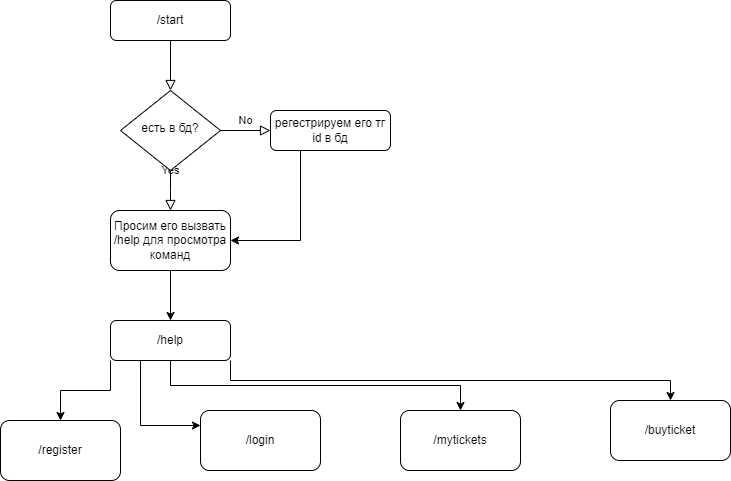

The diagram above was exported from draw.io. Its source (the exported page's mxGraphModel, read from the mxfile embedded in the PNG):
<mxGraphModel dx="1111" dy="601" grid="1" gridSize="10" guides="1" tooltips="1" connect="1" arrows="1" fold="1" page="1" pageScale="1" pageWidth="827" pageHeight="1169" math="0" shadow="0">
  <root>
    <mxCell id="WIyWlLk6GJQsqaUBKTNV-0" />
    <mxCell id="WIyWlLk6GJQsqaUBKTNV-1" parent="WIyWlLk6GJQsqaUBKTNV-0" />
    <mxCell id="WIyWlLk6GJQsqaUBKTNV-2" value="" style="rounded=0;html=1;jettySize=auto;orthogonalLoop=1;fontSize=11;endArrow=block;endFill=0;endSize=8;strokeWidth=1;shadow=0;labelBackgroundColor=none;edgeStyle=orthogonalEdgeStyle;" parent="WIyWlLk6GJQsqaUBKTNV-1" source="WIyWlLk6GJQsqaUBKTNV-3" target="WIyWlLk6GJQsqaUBKTNV-6" edge="1">
      <mxGeometry relative="1" as="geometry" />
    </mxCell>
    <mxCell id="WIyWlLk6GJQsqaUBKTNV-3" value="/start" style="rounded=1;whiteSpace=wrap;html=1;fontSize=12;glass=0;strokeWidth=1;shadow=0;" parent="WIyWlLk6GJQsqaUBKTNV-1" vertex="1">
      <mxGeometry x="160" y="80" width="120" height="40" as="geometry" />
    </mxCell>
    <mxCell id="WIyWlLk6GJQsqaUBKTNV-4" value="Yes" style="rounded=0;html=1;jettySize=auto;orthogonalLoop=1;fontSize=11;endArrow=block;endFill=0;endSize=8;strokeWidth=1;shadow=0;labelBackgroundColor=none;edgeStyle=orthogonalEdgeStyle;" parent="WIyWlLk6GJQsqaUBKTNV-1" source="WIyWlLk6GJQsqaUBKTNV-6" edge="1">
      <mxGeometry y="20" relative="1" as="geometry">
        <mxPoint as="offset" />
        <mxPoint x="220" y="290" as="targetPoint" />
      </mxGeometry>
    </mxCell>
    <mxCell id="WIyWlLk6GJQsqaUBKTNV-5" value="No" style="edgeStyle=orthogonalEdgeStyle;rounded=0;html=1;jettySize=auto;orthogonalLoop=1;fontSize=11;endArrow=block;endFill=0;endSize=8;strokeWidth=1;shadow=0;labelBackgroundColor=none;" parent="WIyWlLk6GJQsqaUBKTNV-1" source="WIyWlLk6GJQsqaUBKTNV-6" target="WIyWlLk6GJQsqaUBKTNV-7" edge="1">
      <mxGeometry y="10" relative="1" as="geometry">
        <mxPoint as="offset" />
      </mxGeometry>
    </mxCell>
    <mxCell id="WIyWlLk6GJQsqaUBKTNV-6" value="есть в бд?" style="rhombus;whiteSpace=wrap;html=1;shadow=0;fontFamily=Helvetica;fontSize=12;align=center;strokeWidth=1;spacing=6;spacingTop=-4;" parent="WIyWlLk6GJQsqaUBKTNV-1" vertex="1">
      <mxGeometry x="170" y="170" width="100" height="80" as="geometry" />
    </mxCell>
    <mxCell id="REyo5mFUm5DQ9yX1s-4x-2" style="edgeStyle=orthogonalEdgeStyle;rounded=0;orthogonalLoop=1;jettySize=auto;html=1;exitX=0.25;exitY=1;exitDx=0;exitDy=0;entryX=1;entryY=0.5;entryDx=0;entryDy=0;" edge="1" parent="WIyWlLk6GJQsqaUBKTNV-1" source="WIyWlLk6GJQsqaUBKTNV-7" target="REyo5mFUm5DQ9yX1s-4x-1">
      <mxGeometry relative="1" as="geometry" />
    </mxCell>
    <mxCell id="WIyWlLk6GJQsqaUBKTNV-7" value="регестрируем его тг id в бд" style="rounded=1;whiteSpace=wrap;html=1;fontSize=12;glass=0;strokeWidth=1;shadow=0;" parent="WIyWlLk6GJQsqaUBKTNV-1" vertex="1">
      <mxGeometry x="320" y="190" width="120" height="40" as="geometry" />
    </mxCell>
    <mxCell id="REyo5mFUm5DQ9yX1s-4x-7" style="edgeStyle=orthogonalEdgeStyle;rounded=0;orthogonalLoop=1;jettySize=auto;html=1;exitX=1;exitY=1;exitDx=0;exitDy=0;entryX=0.5;entryY=0;entryDx=0;entryDy=0;" edge="1" parent="WIyWlLk6GJQsqaUBKTNV-1" source="REyo5mFUm5DQ9yX1s-4x-0" target="REyo5mFUm5DQ9yX1s-4x-4">
      <mxGeometry relative="1" as="geometry" />
    </mxCell>
    <mxCell id="REyo5mFUm5DQ9yX1s-4x-8" style="edgeStyle=orthogonalEdgeStyle;rounded=0;orthogonalLoop=1;jettySize=auto;html=1;exitX=0.5;exitY=1;exitDx=0;exitDy=0;entryX=0.5;entryY=0;entryDx=0;entryDy=0;" edge="1" parent="WIyWlLk6GJQsqaUBKTNV-1" source="REyo5mFUm5DQ9yX1s-4x-0" target="REyo5mFUm5DQ9yX1s-4x-5">
      <mxGeometry relative="1" as="geometry" />
    </mxCell>
    <mxCell id="REyo5mFUm5DQ9yX1s-4x-9" style="edgeStyle=orthogonalEdgeStyle;rounded=0;orthogonalLoop=1;jettySize=auto;html=1;exitX=0;exitY=1;exitDx=0;exitDy=0;entryX=0.5;entryY=0;entryDx=0;entryDy=0;" edge="1" parent="WIyWlLk6GJQsqaUBKTNV-1" source="REyo5mFUm5DQ9yX1s-4x-0" target="REyo5mFUm5DQ9yX1s-4x-6">
      <mxGeometry relative="1" as="geometry" />
    </mxCell>
    <mxCell id="REyo5mFUm5DQ9yX1s-4x-11" style="edgeStyle=orthogonalEdgeStyle;rounded=0;orthogonalLoop=1;jettySize=auto;html=1;exitX=0.25;exitY=1;exitDx=0;exitDy=0;entryX=0;entryY=0.25;entryDx=0;entryDy=0;" edge="1" parent="WIyWlLk6GJQsqaUBKTNV-1" source="REyo5mFUm5DQ9yX1s-4x-0" target="REyo5mFUm5DQ9yX1s-4x-10">
      <mxGeometry relative="1" as="geometry" />
    </mxCell>
    <mxCell id="REyo5mFUm5DQ9yX1s-4x-0" value="/help" style="rounded=1;whiteSpace=wrap;html=1;" vertex="1" parent="WIyWlLk6GJQsqaUBKTNV-1">
      <mxGeometry x="160" y="400" width="120" height="40" as="geometry" />
    </mxCell>
    <mxCell id="REyo5mFUm5DQ9yX1s-4x-3" style="edgeStyle=orthogonalEdgeStyle;rounded=0;orthogonalLoop=1;jettySize=auto;html=1;exitX=0.5;exitY=1;exitDx=0;exitDy=0;entryX=0.5;entryY=0;entryDx=0;entryDy=0;" edge="1" parent="WIyWlLk6GJQsqaUBKTNV-1" source="REyo5mFUm5DQ9yX1s-4x-1" target="REyo5mFUm5DQ9yX1s-4x-0">
      <mxGeometry relative="1" as="geometry" />
    </mxCell>
    <mxCell id="REyo5mFUm5DQ9yX1s-4x-1" value="Просим его вызвать /help для просмотра команд" style="rounded=1;whiteSpace=wrap;html=1;" vertex="1" parent="WIyWlLk6GJQsqaUBKTNV-1">
      <mxGeometry x="160" y="290" width="120" height="60" as="geometry" />
    </mxCell>
    <mxCell id="REyo5mFUm5DQ9yX1s-4x-4" value="/buyticket" style="rounded=1;whiteSpace=wrap;html=1;" vertex="1" parent="WIyWlLk6GJQsqaUBKTNV-1">
      <mxGeometry x="660" y="480" width="120" height="60" as="geometry" />
    </mxCell>
    <mxCell id="REyo5mFUm5DQ9yX1s-4x-5" value="/mytickets" style="rounded=1;whiteSpace=wrap;html=1;" vertex="1" parent="WIyWlLk6GJQsqaUBKTNV-1">
      <mxGeometry x="450" y="490" width="120" height="60" as="geometry" />
    </mxCell>
    <mxCell id="REyo5mFUm5DQ9yX1s-4x-6" value="/register" style="rounded=1;whiteSpace=wrap;html=1;" vertex="1" parent="WIyWlLk6GJQsqaUBKTNV-1">
      <mxGeometry x="50" y="500" width="120" height="60" as="geometry" />
    </mxCell>
    <mxCell id="REyo5mFUm5DQ9yX1s-4x-10" value="/login" style="rounded=1;whiteSpace=wrap;html=1;" vertex="1" parent="WIyWlLk6GJQsqaUBKTNV-1">
      <mxGeometry x="250" y="490" width="120" height="60" as="geometry" />
    </mxCell>
  </root>
</mxGraphModel>